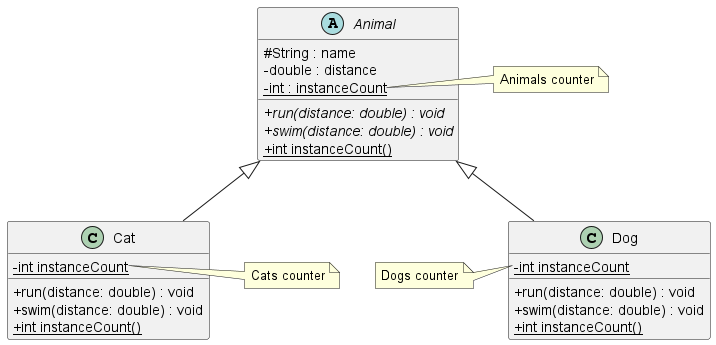

The diagram above was rendered by PlantUML. Its source (embedded in the PNG):
@startuml

skinparam classAttributeIconSize 0

abstract class Animal{
    #String : name
    -double : distance
    -{static} int : instanceCount

    +{abstract} run(distance: double) : void
    +{abstract} swim(distance: double) : void
    +{static} int instanceCount()
}
note right of Animal::instanceCount
  Animals counter
end note


class Cat{
    -{static} int instanceCount

    +run(distance: double) : void
    +swim(distance: double) : void
    +{static} int instanceCount()
}
note right of Cat::instanceCount
  Cats counter
end note


class Dog{
    -{static} int instanceCount

    +run(distance: double) : void
    +swim(distance: double) : void
    +{static} int instanceCount()
}
note left of Dog::instanceCount
  Dogs counter
end note

Animal <|-- Cat
Animal <|-- Dog
@enduml